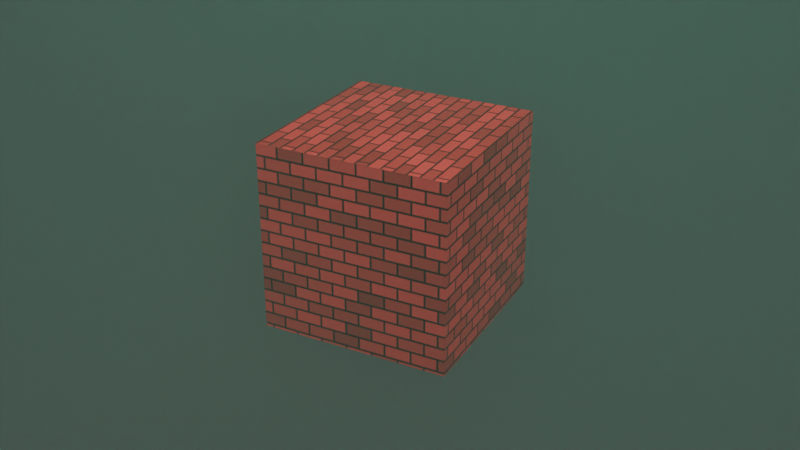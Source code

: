 # Source: FogCube.blend  (saved by Blender 5.0.119; exported with 4.5.12 LTS)
import bpy
from mathutils import Matrix  # noqa: F401  (used for matrix-valued properties, if any)

bpy.ops.wm.read_factory_settings(use_empty=True)
scene = bpy.context.scene
scene.name = 'Scene'

# ---- collections
col_collection = bpy.data.collections.new('Collection'); scene.collection.children.link(col_collection)

# ---- materials (node trees are filled in below, after node groups)
mat_material = bpy.data.materials.new('Material')
mat_material.alpha_threshold = 0.0
mat_material.use_backface_culling_lightprobe_volume = False
mat_material.roughness = 0.5
mat_material.line_color = (0.0, 0.0, 0.0, 1.0)
mat_volumetrix = bpy.data.materials.new('Volumetrix')

# ---- node groups
ng_fog = bpy.data.node_groups.new('Fog', 'GeometryNodeTree')
_s = ng_fog.interface.new_socket(name='Geometry', in_out='OUTPUT', socket_type='NodeSocketGeometry')
_s = ng_fog.interface.new_socket(name='Geometry', in_out='INPUT', socket_type='NodeSocketGeometry')
ng_fog.is_modifier = True
_N = ng_fog.nodes; _L = ng_fog.links
n0 = _N.new('NodeGroupInput'); n0.name = 'Group Input'; n0.location = (-340, 0)
n1 = _N.new('NodeGroupOutput'); n1.name = 'Group Output'; n1.location = (200, 0)
_L.new(n0.outputs[0], n1.inputs[0])
n1.is_active_output = True

# ---- material node trees
mat_material.use_nodes = True; mat_material.node_tree.nodes.clear()
_N = mat_material.node_tree.nodes; _L = mat_material.node_tree.links
n0 = _N.new('ShaderNodeOutputMaterial'); n0.name = 'Material Output'; n0.location = (200, 100)
n1 = _N.new('ShaderNodeBsdfPrincipled'); n1.name = 'Principled BSDF'; n1.location = (-200, 100)
n2 = _N.new('ShaderNodeTexBrick'); n2.name = 'Brick Texture'; n2.location = (-400, 61)
n2.width = 165
n2.inputs[1].default_value = (0.8, 0.2119, 0.2525, 1.0)
n2.inputs[2].default_value = (0.2, 0.08512, 0.0613, 1.0)
n2.inputs[4].default_value = -21.24
n2.inputs[5].default_value = 0.05
n2.inputs[6].default_value = 1.0
n2.inputs[7].default_value = -0.3
n2.inputs[8].default_value = 0.75
n2.inputs[9].default_value = 0.35
n3 = _N.new('ShaderNodeVectorRotate'); n3.name = 'Vector Rotate'; n3.location = (-614, -24)
n3.rotation_type = 'Z_AXIS'
n3.inputs[2].default_value = (0.0, 0.0, 0.0)
n3.inputs[3].default_value = 1.571
n4 = _N.new('ShaderNodeTexCoord'); n4.name = 'Texture Coordinate'; n4.location = (-968, -83)
_L.new(n1.outputs[0], n0.inputs[0])
_L.new(n2.outputs[0], n1.inputs[0])
_L.new(n3.outputs[0], n2.inputs[0])
_L.new(n4.outputs[2], n3.inputs[0])
n0.is_active_output = True
mat_volumetrix.use_nodes = True; mat_volumetrix.node_tree.nodes.clear()
_N = mat_volumetrix.node_tree.nodes; _L = mat_volumetrix.node_tree.links
n0 = _N.new('ShaderNodeOutputMaterial'); n0.name = 'Material Output'; n0.location = (200, 100)
n1 = _N.new('ShaderNodeVolumeScatter'); n1.name = 'Volume Scatter'; n1.location = (-287, 126)
n1.width = 222
n1.inputs[0].default_value = (0.02101, 0.8, 0.7092, 1.0)
n1.inputs[1].default_value = 0.075
n1.inputs[2].default_value = -0.6267
n1.inputs[3].default_value = 2.0
n1.inputs[4].default_value = 0.5
n1.inputs[5].default_value = 0.0
n1.inputs[6].default_value = 50.0
_L.new(n1.outputs[0], n0.inputs[1])
n0.is_active_output = True

# ---- world
world_world = bpy.data.worlds.new('World'); scene.world = world_world
world_world.use_nodes = True; world_world.node_tree.nodes.clear()
_N = world_world.node_tree.nodes; _L = world_world.node_tree.links
n0 = _N.new('ShaderNodeOutputWorld'); n0.name = 'World Output'; n0.location = (200, 100)
n1 = _N.new('ShaderNodeBackground'); n1.name = 'Background'; n1.location = (-200, 100)
n1.inputs[0].default_value = (0.05088, 0.05088, 0.05088, 1.0)
_L.new(n1.outputs[0], n0.inputs[0])
n0.is_active_output = True
world_world.color = (0.05088, 0.05088, 0.05088)
world_world.sun_shadow_jitter_overblur = 0.0

# ---- cameras
cam_camera = bpy.data.cameras.new('Camera')
cam_camera.clip_end = 100.0
cam_camera.ortho_scale = 7.314

# ---- lights
light_light = bpy.data.lights.new('Light', 'POINT')
light_light.use_temperature = True
light_light.temperature = 4384.0
light_light.energy = 5000.0
light_light.shadow_soft_size = 15.0
light_light.shadow_maximum_resolution = 0.0001

# ---- meshes
me_cube = bpy.data.meshes.new('Cube')
me_cube.from_pydata([(1.0, 1.0, 1.0), (1.0, 1.0, -1.0), (1.0, -1.0, 1.0), (1.0, -1.0, -1.0), (-1.0, 1.0, 1.0), (-1.0, 1.0, -1.0), (-1.0, -1.0, 1.0), (-1.0, -1.0, -1.0)], [], [(0, 4, 6, 2), (3, 2, 6, 7), (7, 6, 4, 5), (5, 1, 3, 7), (1, 0, 2, 3), (5, 4, 0, 1)])
_uv = me_cube.uv_layers.new(name='UVMap')
_uv.uv.foreach_set('vector', [0.625, 0.5, 0.875, 0.5, 0.875, 0.75, 0.625, 0.75, 0.375, 0.75, 0.625, 0.75, 0.625, 1.0, 0.375, 1.0, 0.375, 0.0, 0.625, 0.0, 0.625, 0.25, 0.375, 0.25, 0.125, 0.5, 0.375, 0.5, 0.375, 0.75, 0.125, 0.75, 0.375, 0.5, 0.625, 0.5, 0.625, 0.75, 0.375, 0.75, 0.375, 0.25, 0.625, 0.25, 0.625, 0.5, 0.375, 0.5])
me_cube.materials.append(mat_material)
me_cube.use_mirror_vertex_groups = False
me_cube.update()
me_cube_001 = bpy.data.meshes.new('Cube.001')
me_cube_001.from_pydata([(-1.0, -1.0, -1.0), (-1.0, -1.0, 1.0), (-1.0, 1.0, -1.0), (-1.0, 1.0, 1.0), (1.0, -1.0, -1.0), (1.0, -1.0, 1.0), (1.0, 1.0, -1.0), (1.0, 1.0, 1.0)], [], [(0, 1, 3, 2), (2, 3, 7, 6), (6, 7, 5, 4), (4, 5, 1, 0), (2, 6, 4, 0), (7, 3, 1, 5)])
_uv = me_cube_001.uv_layers.new(name='UVMap')
_uv.uv.foreach_set('vector', [0.375, 0.0, 0.625, 0.0, 0.625, 0.25, 0.375, 0.25, 0.375, 0.25, 0.625, 0.25, 0.625, 0.5, 0.375, 0.5, 0.375, 0.5, 0.625, 0.5, 0.625, 0.75, 0.375, 0.75, 0.375, 0.75, 0.625, 0.75, 0.625, 1.0, 0.375, 1.0, 0.125, 0.5, 0.375, 0.5, 0.375, 0.75, 0.125, 0.75, 0.625, 0.5, 0.875, 0.5, 0.875, 0.75, 0.625, 0.75])
me_cube_001.materials.append(mat_volumetrix)
me_cube_001.update()

# ---- objects
ob_cube = bpy.data.objects.new('Cube', me_cube)
ob_light = bpy.data.objects.new('Light', light_light)
ob_camera = bpy.data.objects.new('Camera', cam_camera)
ob_fog = bpy.data.objects.new('Fog', me_cube_001)
ob_empty = bpy.data.objects.new('Empty', None)

# ---- transforms, parenting, visibility, modifiers, constraints
ob_cube.location = (0.0, 0.0, 0.0)
ob_cube.lock_rotations_4d = False
ob_cube.empty_display_type = 'ARROWS'
ob_cube.lineart.crease_threshold = 0.0
ob_light.location = (1.404, -1.447, 4.739)
ob_light.rotation_euler = (0.6503, 0.05522, 1.866)
ob_light.lock_rotations_4d = False
ob_light.empty_display_type = 'ARROWS'
ob_light.color = (0.0, 0.0, 0.0, 0.0)
ob_light.lineart.crease_threshold = 0.0
ob_camera.parent = ob_empty
ob_camera.location = (7.359, -6.926, 4.958)
ob_camera.rotation_euler = (1.109, 4.011e-09, 0.8149)
ob_camera.lock_rotations_4d = False
ob_camera.empty_display_type = 'ARROWS'
ob_camera.color = (0.0, 0.0, 0.0, 0.0)
ob_camera.display_type = 'WIRE'
ob_camera.lineart.crease_threshold = 0.0
ob_fog.location = (0.0, 0.0, 0.0)
ob_fog.scale = (12.89, 12.89, 12.89)
_m = ob_fog.modifiers.new('GeometryNodes', 'NODES')
_m.node_group = ng_fog
ob_empty.location = (0.0, 0.0, 0.0)
ob_empty.rotation_euler = (0.0, -0.0, 5.949)

# ---- collection membership
col_collection.objects.link(ob_cube)
col_collection.objects.link(ob_light)
col_collection.objects.link(ob_camera)
col_collection.objects.link(ob_fog)
col_collection.objects.link(ob_empty)

# ---- scene / render settings (as saved in the file)
scene.camera = ob_camera
scene.frame_start = 1; scene.frame_end = 250; scene.frame_set(215)
scene.render.engine = 'BLENDER_EEVEE_NEXT'
scene.render.image_settings.color_depth = '16'
scene.render.bake_bias = 0.0
scene.render.bake_samples = 0
scene.cycles.sampling_pattern = 'TABULATED_SOBOL'
scene.eevee.taa_render_samples = 32
scene.eevee.use_volume_custom_range = False
bpy.context.view_layer.update()

